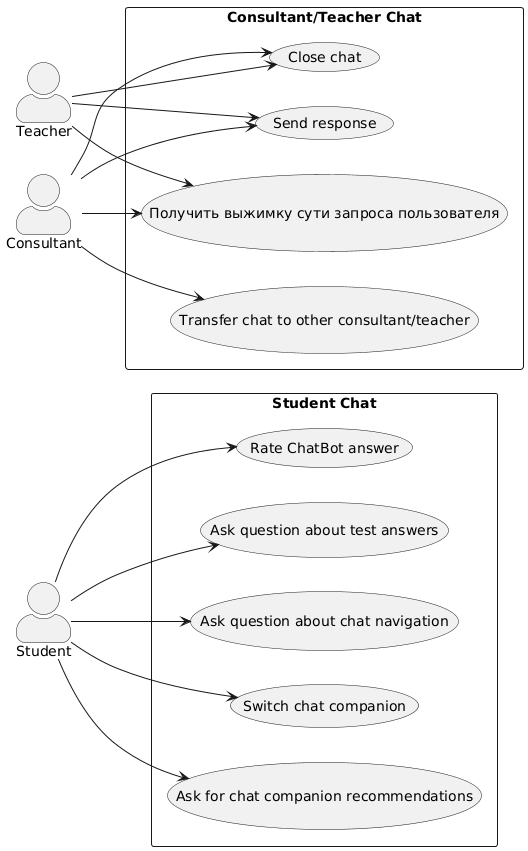

The diagram above was rendered by PlantUML. Its source (embedded in the PNG):
@startuml
left to right direction
skinparam actorStyle awesome

actor Student
actor Teacher
actor Consultant

rectangle "Student Chat" {
  usecase "Ask question about chat navigation" as UC1
  usecase "Ask question about test answers" as UC2
  usecase "Rate ChatBot answer" as UC3
  usecase "Ask for chat companion recommendations" as UC4
  usecase "Switch chat companion" as UC5
}

rectangle "Consultant/Teacher Chat" {
  usecase "Send response" as UC21
  usecase "Close chat" as UC22
  usecase "Transfer chat to other consultant/teacher" as UC23
  usecase "Получить выжимку сути запроса пользователя" as UC24
}

Student --> UC1
Student --> UC2
Student --> UC3
Student --> UC4
Student --> UC5

Consultant --> UC21
Consultant --> UC22
Consultant --> UC23
Consultant --> UC24

Teacher --> UC21
Teacher --> UC22
Teacher --> UC24
@enduml